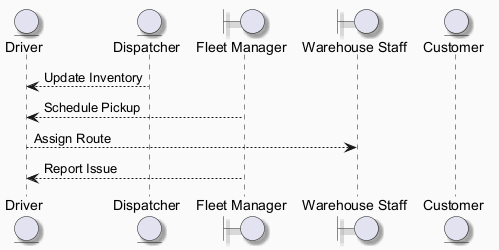

The diagram above was rendered by PlantUML. Its source (embedded in the PNG):
@startuml
skinparam backgroundColor #FAFAFA
skinparam classBackgroundColor #FFF3E0
skinparam classBorderColor #E65100
skinparam shadowing true
entity "Driver" as D
entity "Dispatcher" as D2
boundary "Fleet Manager" as FM
boundary "Warehouse Staff" as WS
entity "Customer" as C
D2 --> D : Update Inventory
FM --> D : Schedule Pickup
D --> WS : Assign Route
FM --> D : Report Issue
@enduml